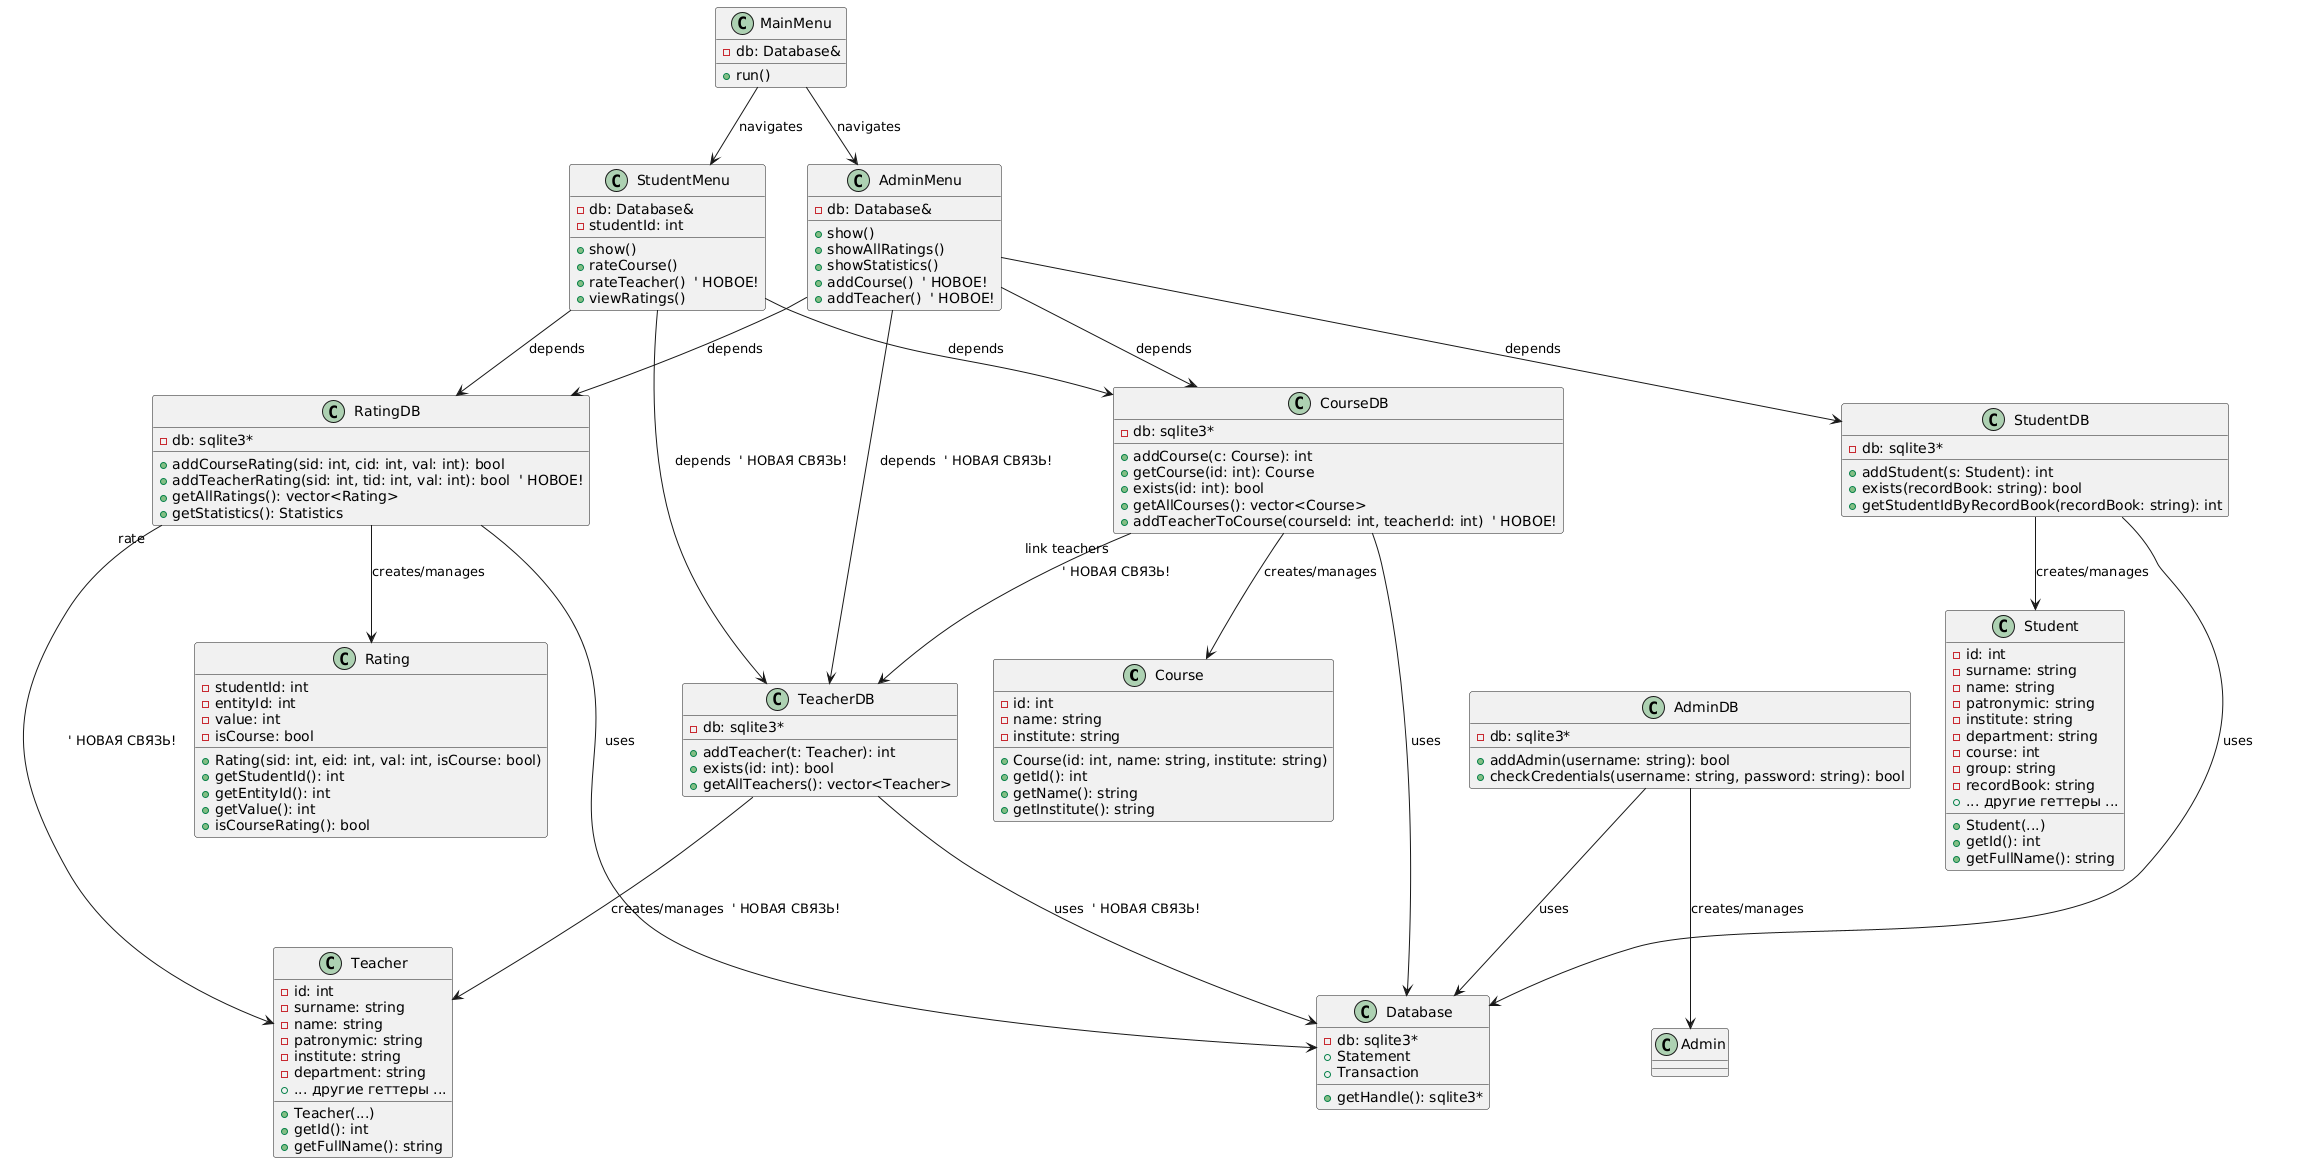

The diagram above was rendered by PlantUML. Its source (embedded in the PNG):
@startuml
'#########################################
' Классы сущностей (Entities)
'#########################################

class Course {
  - id: int
  - name: string
  - institute: string
  + Course(id: int, name: string, institute: string)
  + getId(): int
  + getName(): string
  + getInstitute(): string
}

class Rating {
  - studentId: int
  - entityId: int
  - value: int
  - isCourse: bool
  + Rating(sid: int, eid: int, val: int, isCourse: bool)
  + getStudentId(): int
  + getEntityId(): int
  + getValue(): int
  + isCourseRating(): bool
}

class Student {
  - id: int
  - surname: string
  - name: string
  - patronymic: string
  - institute: string
  - department: string
  - course: int
  - group: string
  - recordBook: string
  + Student(...)
  + getId(): int
  + getFullName(): string
  + ... другие геттеры ...
}

class Teacher {
  - id: int
  - surname: string
  - name: string
  - patronymic: string
  - institute: string
  - department: string
  + Teacher(...)
  + getId(): int
  + getFullName(): string
  + ... другие геттеры ...
}

'#########################################
' Классы работы с БД (Database)
'#########################################

class Database {
  - db: sqlite3*
  + Statement
  + Transaction
  + getHandle(): sqlite3*
}

class CourseDB {
  - db: sqlite3*
  + addCourse(c: Course): int
  + getCourse(id: int): Course
  + exists(id: int): bool
  + getAllCourses(): vector<Course>
  + addTeacherToCourse(courseId: int, teacherId: int)  ' НОВОЕ!
}

class RatingDB {
  - db: sqlite3*
  + addCourseRating(sid: int, cid: int, val: int): bool
  + addTeacherRating(sid: int, tid: int, val: int): bool  ' НОВОЕ!
  + getAllRatings(): vector<Rating>
  + getStatistics(): Statistics
}

class StudentDB {
  - db: sqlite3*
  + addStudent(s: Student): int
  + exists(recordBook: string): bool
  + getStudentIdByRecordBook(recordBook: string): int
}

class TeacherDB {  
  - db: sqlite3*
  + addTeacher(t: Teacher): int
  + exists(id: int): bool
  + getAllTeachers(): vector<Teacher>
}

class AdminDB {
  - db: sqlite3*
  + addAdmin(username: string): bool
  + checkCredentials(username: string, password: string): bool
}

'#########################################
' UI-Меню
'#########################################

class AdminMenu {
  - db: Database&
  + show()
  + showAllRatings()
  + showStatistics()
  + addCourse()  ' НОВОЕ!
  + addTeacher()  ' НОВОЕ!
}

class StudentMenu {
  - db: Database&
  - studentId: int
  + show()
  + rateCourse()
  + rateTeacher()  ' НОВОЕ!
  + viewRatings()
}

class MainMenu {
  - db: Database&
  + run()
}

'#########################################
' Связи между классами (ИСПРАВЛЕННЫЕ)
'#########################################

CourseDB --> Database : uses
RatingDB --> Database : uses
StudentDB --> Database : uses
AdminDB --> Database : uses
TeacherDB --> Database : uses  ' НОВАЯ СВЯЗЬ!

CourseDB --> Course : creates/manages
RatingDB --> Rating : creates/manages
StudentDB --> Student : creates/manages
TeacherDB --> Teacher : creates/manages  ' НОВАЯ СВЯЗЬ!
AdminDB --> Admin : creates/manages

AdminMenu --> CourseDB : depends
AdminMenu --> RatingDB : depends
AdminMenu --> StudentDB : depends
AdminMenu --> TeacherDB : depends  ' НОВАЯ СВЯЗЬ!

StudentMenu --> RatingDB : depends
StudentMenu --> CourseDB : depends
StudentMenu --> TeacherDB : depends  ' НОВАЯ СВЯЗЬ!

CourseDB --> TeacherDB : "link teachers"  ' НОВАЯ СВЯЗЬ!
RatingDB --> Teacher : "rate"  ' НОВАЯ СВЯЗЬ!

MainMenu --> AdminMenu : navigates
MainMenu --> StudentMenu : navigates
@enduml